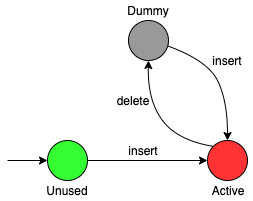

The diagram above was exported from draw.io. Its source (the exported page's mxGraphModel, read from the mxfile embedded in the PNG):
<mxGraphModel dx="678" dy="361" grid="1" gridSize="10" guides="1" tooltips="1" connect="1" arrows="1" fold="1" page="1" pageScale="1" pageWidth="827" pageHeight="1169" math="0" shadow="0">
  <root>
    <mxCell id="0" />
    <mxCell id="1" parent="0" />
    <mxCell id="JdHBceOTddh9_R3h13mp-4" value="" style="ellipse;whiteSpace=wrap;html=1;aspect=fixed;fillColor=#999999;" parent="1" vertex="1">
      <mxGeometry x="201" y="40" width="40" height="40" as="geometry" />
    </mxCell>
    <mxCell id="JdHBceOTddh9_R3h13mp-5" value="" style="ellipse;whiteSpace=wrap;html=1;aspect=fixed;fillColor=#33FF33;" parent="1" vertex="1">
      <mxGeometry x="120" y="160" width="40" height="40" as="geometry" />
    </mxCell>
    <mxCell id="JdHBceOTddh9_R3h13mp-7" value="" style="ellipse;whiteSpace=wrap;html=1;aspect=fixed;fillColor=#FF3333;" parent="1" vertex="1">
      <mxGeometry x="280" y="160" width="40" height="40" as="geometry" />
    </mxCell>
    <mxCell id="nTnTl0fFJUYQFAwBFaOm-3" value="" style="curved=1;endArrow=classic;html=1;exitX=0.988;exitY=0.639;exitDx=0;exitDy=0;entryX=0.5;entryY=0;entryDx=0;entryDy=0;exitPerimeter=0;" parent="1" source="JdHBceOTddh9_R3h13mp-4" target="JdHBceOTddh9_R3h13mp-7" edge="1">
      <mxGeometry width="50" height="50" relative="1" as="geometry">
        <mxPoint x="135.85786437626894" y="175.85786437626894" as="sourcePoint" />
        <mxPoint x="211" y="70" as="targetPoint" />
        <Array as="points">
          <mxPoint x="280" y="80" />
          <mxPoint x="300" y="120" />
        </Array>
      </mxGeometry>
    </mxCell>
    <mxCell id="nTnTl0fFJUYQFAwBFaOm-4" value="" style="curved=1;endArrow=classic;html=1;entryX=0.5;entryY=1;entryDx=0;entryDy=0;exitX=0;exitY=0;exitDx=0;exitDy=0;" parent="1" source="JdHBceOTddh9_R3h13mp-7" target="JdHBceOTddh9_R3h13mp-4" edge="1">
      <mxGeometry width="50" height="50" relative="1" as="geometry">
        <mxPoint x="200" y="310" as="sourcePoint" />
        <mxPoint x="250" y="260" as="targetPoint" />
        <Array as="points">
          <mxPoint x="250" y="160" />
          <mxPoint x="220" y="120" />
        </Array>
      </mxGeometry>
    </mxCell>
    <mxCell id="nTnTl0fFJUYQFAwBFaOm-8" value="" style="endArrow=classic;html=1;" parent="1" source="JdHBceOTddh9_R3h13mp-5" target="JdHBceOTddh9_R3h13mp-7" edge="1">
      <mxGeometry width="50" height="50" relative="1" as="geometry">
        <mxPoint x="160" y="350" as="sourcePoint" />
        <mxPoint x="270" y="200" as="targetPoint" />
      </mxGeometry>
    </mxCell>
    <mxCell id="nTnTl0fFJUYQFAwBFaOm-11" value="Unused" style="text;html=1;strokeColor=none;fillColor=none;align=center;verticalAlign=middle;whiteSpace=wrap;rounded=0;" parent="1" vertex="1">
      <mxGeometry x="115" y="200" width="50" height="20" as="geometry" />
    </mxCell>
    <mxCell id="nTnTl0fFJUYQFAwBFaOm-12" value="" style="endArrow=classic;html=1;entryX=0;entryY=0.5;entryDx=0;entryDy=0;" parent="1" target="JdHBceOTddh9_R3h13mp-5" edge="1">
      <mxGeometry width="50" height="50" relative="1" as="geometry">
        <mxPoint x="80" y="180" as="sourcePoint" />
        <mxPoint x="110" y="210" as="targetPoint" />
      </mxGeometry>
    </mxCell>
    <mxCell id="nTnTl0fFJUYQFAwBFaOm-13" value="Dummy" style="text;html=1;strokeColor=none;fillColor=none;align=center;verticalAlign=middle;whiteSpace=wrap;rounded=0;" parent="1" vertex="1">
      <mxGeometry x="196" y="20" width="50" height="20" as="geometry" />
    </mxCell>
    <mxCell id="nTnTl0fFJUYQFAwBFaOm-14" value="Active" style="text;html=1;strokeColor=none;fillColor=none;align=center;verticalAlign=middle;whiteSpace=wrap;rounded=0;" parent="1" vertex="1">
      <mxGeometry x="275" y="200" width="50" height="20" as="geometry" />
    </mxCell>
    <mxCell id="nTnTl0fFJUYQFAwBFaOm-15" value="insert" style="text;html=1;strokeColor=none;fillColor=none;align=center;verticalAlign=middle;whiteSpace=wrap;rounded=0;" parent="1" vertex="1">
      <mxGeometry x="196" y="160" width="40" height="20" as="geometry" />
    </mxCell>
    <mxCell id="nTnTl0fFJUYQFAwBFaOm-16" value="delete" style="text;html=1;strokeColor=none;fillColor=none;align=center;verticalAlign=middle;whiteSpace=wrap;rounded=0;" parent="1" vertex="1">
      <mxGeometry x="185" y="110" width="40" height="20" as="geometry" />
    </mxCell>
    <mxCell id="nTnTl0fFJUYQFAwBFaOm-17" value="insert" style="text;html=1;strokeColor=none;fillColor=none;align=center;verticalAlign=middle;whiteSpace=wrap;rounded=0;" parent="1" vertex="1">
      <mxGeometry x="280" y="70" width="40" height="20" as="geometry" />
    </mxCell>
  </root>
</mxGraphModel>